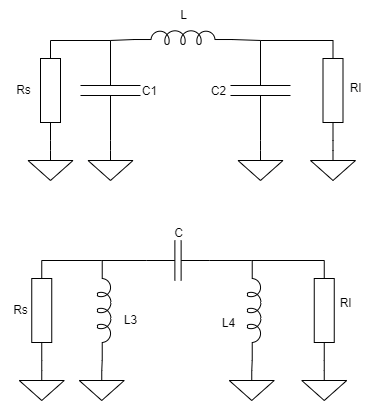

The diagram above was exported from draw.io. Its source (the exported page's mxGraphModel, read from the mxfile embedded in the PNG):
<mxGraphModel dx="511" dy="283" grid="1" gridSize="10" guides="1" tooltips="1" connect="1" arrows="1" fold="1" page="1" pageScale="1" pageWidth="850" pageHeight="1100" math="0" shadow="0">
  <root>
    <mxCell id="0" />
    <mxCell id="1" parent="0" />
    <mxCell id="UCHvkqChjWwK0_KFmkYv-1" value="" style="pointerEvents=1;verticalLabelPosition=bottom;shadow=0;dashed=0;align=center;html=1;verticalAlign=top;shape=mxgraph.electrical.resistors.resistor_1;rotation=90;" parent="1" vertex="1">
      <mxGeometry x="220" y="320" width="100" height="20" as="geometry" />
    </mxCell>
    <mxCell id="UCHvkqChjWwK0_KFmkYv-2" value="" style="pointerEvents=1;verticalLabelPosition=bottom;shadow=0;dashed=0;align=center;html=1;verticalAlign=top;shape=mxgraph.electrical.capacitors.capacitor_1;rotation=90;" parent="1" vertex="1">
      <mxGeometry x="280" y="300" width="100" height="60" as="geometry" />
    </mxCell>
    <mxCell id="UCHvkqChjWwK0_KFmkYv-3" value="" style="pointerEvents=1;verticalLabelPosition=bottom;shadow=0;dashed=0;align=center;html=1;verticalAlign=top;shape=mxgraph.electrical.inductors.inductor_5;" parent="1" vertex="1">
      <mxGeometry x="352.5" y="270" width="100" height="14" as="geometry" />
    </mxCell>
    <mxCell id="UCHvkqChjWwK0_KFmkYv-4" value="" style="pointerEvents=1;verticalLabelPosition=bottom;shadow=0;dashed=0;align=center;html=1;verticalAlign=top;shape=mxgraph.electrical.capacitors.capacitor_1;rotation=90;" parent="1" vertex="1">
      <mxGeometry x="430" y="300" width="100" height="60" as="geometry" />
    </mxCell>
    <mxCell id="UCHvkqChjWwK0_KFmkYv-5" value="" style="pointerEvents=1;verticalLabelPosition=bottom;shadow=0;dashed=0;align=center;html=1;verticalAlign=top;shape=mxgraph.electrical.resistors.resistor_1;rotation=90;" parent="1" vertex="1">
      <mxGeometry x="502.5" y="320" width="100" height="20" as="geometry" />
    </mxCell>
    <mxCell id="UCHvkqChjWwK0_KFmkYv-6" value="" style="pointerEvents=1;verticalLabelPosition=bottom;shadow=0;dashed=0;align=center;html=1;verticalAlign=top;shape=mxgraph.electrical.signal_sources.signal_ground;" parent="1" vertex="1">
      <mxGeometry x="247.5" y="390" width="45" height="30" as="geometry" />
    </mxCell>
    <mxCell id="UCHvkqChjWwK0_KFmkYv-7" value="" style="pointerEvents=1;verticalLabelPosition=bottom;shadow=0;dashed=0;align=center;html=1;verticalAlign=top;shape=mxgraph.electrical.signal_sources.signal_ground;" parent="1" vertex="1">
      <mxGeometry x="307.5" y="390" width="45" height="30" as="geometry" />
    </mxCell>
    <mxCell id="UCHvkqChjWwK0_KFmkYv-8" value="" style="pointerEvents=1;verticalLabelPosition=bottom;shadow=0;dashed=0;align=center;html=1;verticalAlign=top;shape=mxgraph.electrical.signal_sources.signal_ground;" parent="1" vertex="1">
      <mxGeometry x="530" y="390" width="45" height="30" as="geometry" />
    </mxCell>
    <mxCell id="UCHvkqChjWwK0_KFmkYv-9" value="" style="pointerEvents=1;verticalLabelPosition=bottom;shadow=0;dashed=0;align=center;html=1;verticalAlign=top;shape=mxgraph.electrical.signal_sources.signal_ground;" parent="1" vertex="1">
      <mxGeometry x="457.5" y="390" width="45" height="30" as="geometry" />
    </mxCell>
    <mxCell id="UCHvkqChjWwK0_KFmkYv-14" value="" style="endArrow=none;html=1;rounded=0;entryX=0;entryY=0.5;entryDx=0;entryDy=0;entryPerimeter=0;exitX=0;exitY=0.5;exitDx=0;exitDy=0;exitPerimeter=0;" parent="1" source="UCHvkqChjWwK0_KFmkYv-1" target="UCHvkqChjWwK0_KFmkYv-2" edge="1">
      <mxGeometry width="50" height="50" relative="1" as="geometry">
        <mxPoint x="480" y="400" as="sourcePoint" />
        <mxPoint x="530" y="350" as="targetPoint" />
      </mxGeometry>
    </mxCell>
    <mxCell id="UCHvkqChjWwK0_KFmkYv-16" value="" style="endArrow=none;html=1;rounded=0;exitX=0;exitY=0.5;exitDx=0;exitDy=0;exitPerimeter=0;entryX=0;entryY=0.645;entryDx=0;entryDy=0;entryPerimeter=0;" parent="1" source="UCHvkqChjWwK0_KFmkYv-2" target="UCHvkqChjWwK0_KFmkYv-3" edge="1">
      <mxGeometry width="50" height="50" relative="1" as="geometry">
        <mxPoint x="330" y="300" as="sourcePoint" />
        <mxPoint x="380" y="250" as="targetPoint" />
      </mxGeometry>
    </mxCell>
    <mxCell id="UCHvkqChjWwK0_KFmkYv-17" value="" style="endArrow=none;html=1;rounded=0;exitX=1;exitY=0.645;exitDx=0;exitDy=0;exitPerimeter=0;entryX=0;entryY=0.5;entryDx=0;entryDy=0;entryPerimeter=0;" parent="1" source="UCHvkqChjWwK0_KFmkYv-3" target="UCHvkqChjWwK0_KFmkYv-4" edge="1">
      <mxGeometry width="50" height="50" relative="1" as="geometry">
        <mxPoint x="450" y="290" as="sourcePoint" />
        <mxPoint x="500" y="240" as="targetPoint" />
      </mxGeometry>
    </mxCell>
    <mxCell id="UCHvkqChjWwK0_KFmkYv-18" value="" style="endArrow=none;html=1;rounded=0;exitX=0;exitY=0.5;exitDx=0;exitDy=0;exitPerimeter=0;entryX=0;entryY=0.5;entryDx=0;entryDy=0;entryPerimeter=0;" parent="1" source="UCHvkqChjWwK0_KFmkYv-4" target="UCHvkqChjWwK0_KFmkYv-5" edge="1">
      <mxGeometry width="50" height="50" relative="1" as="geometry">
        <mxPoint x="500" y="290" as="sourcePoint" />
        <mxPoint x="550" y="240" as="targetPoint" />
      </mxGeometry>
    </mxCell>
    <mxCell id="UCHvkqChjWwK0_KFmkYv-19" value="" style="pointerEvents=1;verticalLabelPosition=bottom;shadow=0;dashed=0;align=center;html=1;verticalAlign=top;shape=mxgraph.electrical.resistors.resistor_1;rotation=90;" parent="1" vertex="1">
      <mxGeometry x="211.25" y="540" width="100" height="20" as="geometry" />
    </mxCell>
    <mxCell id="UCHvkqChjWwK0_KFmkYv-23" value="" style="pointerEvents=1;verticalLabelPosition=bottom;shadow=0;dashed=0;align=center;html=1;verticalAlign=top;shape=mxgraph.electrical.resistors.resistor_1;rotation=90;" parent="1" vertex="1">
      <mxGeometry x="493.75" y="540" width="100" height="20" as="geometry" />
    </mxCell>
    <mxCell id="UCHvkqChjWwK0_KFmkYv-24" value="" style="pointerEvents=1;verticalLabelPosition=bottom;shadow=0;dashed=0;align=center;html=1;verticalAlign=top;shape=mxgraph.electrical.signal_sources.signal_ground;" parent="1" vertex="1">
      <mxGeometry x="238.75" y="610" width="45" height="30" as="geometry" />
    </mxCell>
    <mxCell id="UCHvkqChjWwK0_KFmkYv-25" value="" style="pointerEvents=1;verticalLabelPosition=bottom;shadow=0;dashed=0;align=center;html=1;verticalAlign=top;shape=mxgraph.electrical.signal_sources.signal_ground;" parent="1" vertex="1">
      <mxGeometry x="298.75" y="610" width="45" height="30" as="geometry" />
    </mxCell>
    <mxCell id="UCHvkqChjWwK0_KFmkYv-26" value="" style="pointerEvents=1;verticalLabelPosition=bottom;shadow=0;dashed=0;align=center;html=1;verticalAlign=top;shape=mxgraph.electrical.signal_sources.signal_ground;" parent="1" vertex="1">
      <mxGeometry x="521.25" y="610" width="45" height="30" as="geometry" />
    </mxCell>
    <mxCell id="UCHvkqChjWwK0_KFmkYv-27" value="" style="pointerEvents=1;verticalLabelPosition=bottom;shadow=0;dashed=0;align=center;html=1;verticalAlign=top;shape=mxgraph.electrical.signal_sources.signal_ground;" parent="1" vertex="1">
      <mxGeometry x="448.75" y="610" width="45" height="30" as="geometry" />
    </mxCell>
    <mxCell id="UCHvkqChjWwK0_KFmkYv-28" value="" style="endArrow=none;html=1;rounded=0;entryX=0;entryY=0.5;entryDx=0;entryDy=0;entryPerimeter=0;exitX=0;exitY=0.5;exitDx=0;exitDy=0;exitPerimeter=0;" parent="1" source="UCHvkqChjWwK0_KFmkYv-19" edge="1">
      <mxGeometry width="50" height="50" relative="1" as="geometry">
        <mxPoint x="471.25" y="620" as="sourcePoint" />
        <mxPoint x="321.25" y="500" as="targetPoint" />
      </mxGeometry>
    </mxCell>
    <mxCell id="UCHvkqChjWwK0_KFmkYv-29" value="" style="endArrow=none;html=1;rounded=0;exitX=0;exitY=0.5;exitDx=0;exitDy=0;exitPerimeter=0;entryX=0;entryY=0.5;entryDx=0;entryDy=0;entryPerimeter=0;" parent="1" target="UCHvkqChjWwK0_KFmkYv-32" edge="1">
      <mxGeometry width="50" height="50" relative="1" as="geometry">
        <mxPoint x="321.25" y="500" as="sourcePoint" />
        <mxPoint x="346.75" y="499" as="targetPoint" />
      </mxGeometry>
    </mxCell>
    <mxCell id="UCHvkqChjWwK0_KFmkYv-30" value="" style="endArrow=none;html=1;rounded=0;exitX=1;exitY=0.5;exitDx=0;exitDy=0;exitPerimeter=0;entryX=0;entryY=0.5;entryDx=0;entryDy=0;entryPerimeter=0;" parent="1" source="UCHvkqChjWwK0_KFmkYv-32" edge="1">
      <mxGeometry width="50" height="50" relative="1" as="geometry">
        <mxPoint x="446.25" y="499.03" as="sourcePoint" />
        <mxPoint x="471.25" y="500" as="targetPoint" />
      </mxGeometry>
    </mxCell>
    <mxCell id="UCHvkqChjWwK0_KFmkYv-31" value="" style="endArrow=none;html=1;rounded=0;exitX=0;exitY=0.5;exitDx=0;exitDy=0;exitPerimeter=0;entryX=0;entryY=0.5;entryDx=0;entryDy=0;entryPerimeter=0;" parent="1" target="UCHvkqChjWwK0_KFmkYv-23" edge="1">
      <mxGeometry width="50" height="50" relative="1" as="geometry">
        <mxPoint x="471.25" y="500" as="sourcePoint" />
        <mxPoint x="541.25" y="460" as="targetPoint" />
      </mxGeometry>
    </mxCell>
    <mxCell id="UCHvkqChjWwK0_KFmkYv-32" value="" style="pointerEvents=1;verticalLabelPosition=bottom;shadow=0;dashed=0;align=center;html=1;verticalAlign=top;shape=mxgraph.electrical.capacitors.capacitor_1;rotation=0;" parent="1" vertex="1">
      <mxGeometry x="366.25" y="480" width="62.5" height="40" as="geometry" />
    </mxCell>
    <mxCell id="UCHvkqChjWwK0_KFmkYv-33" value="" style="pointerEvents=1;verticalLabelPosition=bottom;shadow=0;dashed=0;align=center;html=1;verticalAlign=top;shape=mxgraph.electrical.inductors.inductor_5;rotation=90;" parent="1" vertex="1">
      <mxGeometry x="273.75" y="543" width="100" height="14" as="geometry" />
    </mxCell>
    <mxCell id="UCHvkqChjWwK0_KFmkYv-34" value="" style="pointerEvents=1;verticalLabelPosition=bottom;shadow=0;dashed=0;align=center;html=1;verticalAlign=top;shape=mxgraph.electrical.inductors.inductor_5;rotation=90;" parent="1" vertex="1">
      <mxGeometry x="423.75" y="543" width="100" height="14" as="geometry" />
    </mxCell>
    <mxCell id="UCHvkqChjWwK0_KFmkYv-35" value="Rs" style="text;html=1;align=center;verticalAlign=middle;resizable=0;points=[];autosize=1;strokeColor=none;fillColor=none;" parent="1" vertex="1">
      <mxGeometry x="222.5" y="315" width="40" height="30" as="geometry" />
    </mxCell>
    <mxCell id="UCHvkqChjWwK0_KFmkYv-36" value="L" style="text;html=1;align=center;verticalAlign=middle;resizable=0;points=[];autosize=1;strokeColor=none;fillColor=none;" parent="1" vertex="1">
      <mxGeometry x="387.5" y="240" width="30" height="30" as="geometry" />
    </mxCell>
    <mxCell id="UCHvkqChjWwK0_KFmkYv-37" value="C1&lt;div&gt;&lt;br&gt;&lt;/div&gt;" style="text;html=1;align=center;verticalAlign=middle;resizable=0;points=[];autosize=1;strokeColor=none;fillColor=none;" parent="1" vertex="1">
      <mxGeometry x="348.75" y="318" width="40" height="40" as="geometry" />
    </mxCell>
    <mxCell id="UCHvkqChjWwK0_KFmkYv-39" value="C2&lt;div&gt;&lt;br&gt;&lt;/div&gt;" style="text;html=1;align=center;verticalAlign=middle;resizable=0;points=[];autosize=1;strokeColor=none;fillColor=none;" parent="1" vertex="1">
      <mxGeometry x="417.5" y="318" width="40" height="40" as="geometry" />
    </mxCell>
    <mxCell id="UCHvkqChjWwK0_KFmkYv-40" value="Rl&lt;div&gt;&lt;br&gt;&lt;/div&gt;" style="text;html=1;align=center;verticalAlign=middle;resizable=0;points=[];autosize=1;strokeColor=none;fillColor=none;" parent="1" vertex="1">
      <mxGeometry x="560" y="315" width="30" height="40" as="geometry" />
    </mxCell>
    <mxCell id="UCHvkqChjWwK0_KFmkYv-41" value="" style="endArrow=none;html=1;rounded=0;entryX=1;entryY=0.5;entryDx=0;entryDy=0;entryPerimeter=0;exitX=0.5;exitY=0;exitDx=0;exitDy=0;exitPerimeter=0;" parent="1" source="UCHvkqChjWwK0_KFmkYv-6" target="UCHvkqChjWwK0_KFmkYv-1" edge="1">
      <mxGeometry width="50" height="50" relative="1" as="geometry">
        <mxPoint x="200" y="410" as="sourcePoint" />
        <mxPoint x="250" y="360" as="targetPoint" />
      </mxGeometry>
    </mxCell>
    <mxCell id="UCHvkqChjWwK0_KFmkYv-42" value="" style="endArrow=none;html=1;rounded=0;entryX=1;entryY=0.5;entryDx=0;entryDy=0;entryPerimeter=0;exitX=0.5;exitY=0;exitDx=0;exitDy=0;exitPerimeter=0;" parent="1" source="UCHvkqChjWwK0_KFmkYv-7" target="UCHvkqChjWwK0_KFmkYv-2" edge="1">
      <mxGeometry width="50" height="50" relative="1" as="geometry">
        <mxPoint x="350" y="400" as="sourcePoint" />
        <mxPoint x="400" y="350" as="targetPoint" />
      </mxGeometry>
    </mxCell>
    <mxCell id="UCHvkqChjWwK0_KFmkYv-43" value="" style="endArrow=none;html=1;rounded=0;exitX=0.5;exitY=0;exitDx=0;exitDy=0;exitPerimeter=0;entryX=1;entryY=0.5;entryDx=0;entryDy=0;entryPerimeter=0;" parent="1" source="UCHvkqChjWwK0_KFmkYv-9" target="UCHvkqChjWwK0_KFmkYv-4" edge="1">
      <mxGeometry width="50" height="50" relative="1" as="geometry">
        <mxPoint x="420" y="410" as="sourcePoint" />
        <mxPoint x="470" y="360" as="targetPoint" />
      </mxGeometry>
    </mxCell>
    <mxCell id="UCHvkqChjWwK0_KFmkYv-44" value="" style="endArrow=none;html=1;rounded=0;entryX=1;entryY=0.5;entryDx=0;entryDy=0;entryPerimeter=0;exitX=0.5;exitY=0;exitDx=0;exitDy=0;exitPerimeter=0;" parent="1" source="UCHvkqChjWwK0_KFmkYv-8" target="UCHvkqChjWwK0_KFmkYv-5" edge="1">
      <mxGeometry width="50" height="50" relative="1" as="geometry">
        <mxPoint x="580" y="410" as="sourcePoint" />
        <mxPoint x="630" y="360" as="targetPoint" />
      </mxGeometry>
    </mxCell>
    <mxCell id="UCHvkqChjWwK0_KFmkYv-45" value="" style="endArrow=none;html=1;rounded=0;entryX=1;entryY=0.5;entryDx=0;entryDy=0;entryPerimeter=0;exitX=0.5;exitY=0;exitDx=0;exitDy=0;exitPerimeter=0;" parent="1" source="UCHvkqChjWwK0_KFmkYv-24" target="UCHvkqChjWwK0_KFmkYv-19" edge="1">
      <mxGeometry width="50" height="50" relative="1" as="geometry">
        <mxPoint x="173.75" y="620" as="sourcePoint" />
        <mxPoint x="223.75" y="570" as="targetPoint" />
      </mxGeometry>
    </mxCell>
    <mxCell id="UCHvkqChjWwK0_KFmkYv-46" value="" style="endArrow=none;html=1;rounded=0;entryX=1;entryY=0.645;entryDx=0;entryDy=0;entryPerimeter=0;exitX=0.5;exitY=0;exitDx=0;exitDy=0;exitPerimeter=0;" parent="1" source="UCHvkqChjWwK0_KFmkYv-25" target="UCHvkqChjWwK0_KFmkYv-33" edge="1">
      <mxGeometry width="50" height="50" relative="1" as="geometry">
        <mxPoint x="353.75" y="610" as="sourcePoint" />
        <mxPoint x="403.75" y="560" as="targetPoint" />
      </mxGeometry>
    </mxCell>
    <mxCell id="UCHvkqChjWwK0_KFmkYv-47" value="" style="endArrow=none;html=1;rounded=0;entryX=1;entryY=0.645;entryDx=0;entryDy=0;entryPerimeter=0;exitX=0.5;exitY=0;exitDx=0;exitDy=0;exitPerimeter=0;" parent="1" source="UCHvkqChjWwK0_KFmkYv-27" target="UCHvkqChjWwK0_KFmkYv-34" edge="1">
      <mxGeometry width="50" height="50" relative="1" as="geometry">
        <mxPoint x="393.75" y="650" as="sourcePoint" />
        <mxPoint x="443.75" y="600" as="targetPoint" />
      </mxGeometry>
    </mxCell>
    <mxCell id="UCHvkqChjWwK0_KFmkYv-48" value="" style="endArrow=none;html=1;rounded=0;entryX=1;entryY=0.5;entryDx=0;entryDy=0;entryPerimeter=0;exitX=0.5;exitY=0;exitDx=0;exitDy=0;exitPerimeter=0;" parent="1" source="UCHvkqChjWwK0_KFmkYv-26" target="UCHvkqChjWwK0_KFmkYv-23" edge="1">
      <mxGeometry width="50" height="50" relative="1" as="geometry">
        <mxPoint x="483.75" y="660" as="sourcePoint" />
        <mxPoint x="533.75" y="610" as="targetPoint" />
      </mxGeometry>
    </mxCell>
    <mxCell id="UCHvkqChjWwK0_KFmkYv-49" value="C" style="text;html=1;align=center;verticalAlign=middle;resizable=0;points=[];autosize=1;strokeColor=none;fillColor=none;" parent="1" vertex="1">
      <mxGeometry x="382.5" y="458" width="30" height="30" as="geometry" />
    </mxCell>
    <mxCell id="UCHvkqChjWwK0_KFmkYv-50" value="L3" style="text;html=1;align=center;verticalAlign=middle;resizable=0;points=[];autosize=1;strokeColor=none;fillColor=none;" parent="1" vertex="1">
      <mxGeometry x="330" y="545" width="40" height="30" as="geometry" />
    </mxCell>
    <mxCell id="UCHvkqChjWwK0_KFmkYv-51" value="L4" style="text;html=1;align=center;verticalAlign=middle;resizable=0;points=[];autosize=1;strokeColor=none;fillColor=none;" parent="1" vertex="1">
      <mxGeometry x="427.5" y="548" width="40" height="30" as="geometry" />
    </mxCell>
    <mxCell id="UCHvkqChjWwK0_KFmkYv-52" value="&lt;span style=&quot;color: rgba(0, 0, 0, 0); font-family: monospace; font-size: 0px; text-align: start;&quot;&gt;%3CmxGraphModel%3E%3Croot%3E%3CmxCell%20id%3D%220%22%2F%3E%3CmxCell%20id%3D%221%22%20parent%3D%220%22%2F%3E%3CmxCell%20id%3D%222%22%20value%3D%22Rl%26lt%3Bdiv%26gt%3B10%26amp%3Bnbsp%3B%26lt%3Bspan%20style%3D%26quot%3Bbackground-color%3A%20rgb(238%2C%20238%2C%20238)%3B%20font-family%3A%20__Inter_aaf875%2C%20__Inter_Fallback_aaf875%3B%20font-size%3A%20medium%3B%20text-align%3A%20start%3B%20text-wrap%3A%20wrap%3B%26quot%3B%26gt%3B%CE%A9%26lt%3B%2Fspan%26gt%3B%26lt%3B%2Fdiv%26gt%3B%22%20style%3D%22text%3Bhtml%3D1%3Balign%3Dcenter%3BverticalAlign%3Dmiddle%3Bresizable%3D0%3Bpoints%3D%5B%5D%3Bautosize%3D1%3BstrokeColor%3Dnone%3BfillColor%3Dnone%3B%22%20vertex%3D%221%22%20parent%3D%221%22%3E%3CmxGeometry%20x%3D%22565%22%20y%3D%22310%22%20width%3D%2250%22%20height%3D%2250%22%20as%3D%22geometry%22%2F%3E%3C%2FmxCell%3E%3C%2Froot%3E%3C%2FmxGraphModel%3E&lt;/span&gt;&lt;span style=&quot;color: rgba(0, 0, 0, 0); font-family: monospace; font-size: 0px; text-align: start;&quot;&gt;%3CmxGraphModel%3E%3Croot%3E%3CmxCell%20id%3D%220%22%2F%3E%3CmxCell%20id%3D%221%22%20parent%3D%220%22%2F%3E%3CmxCell%20id%3D%222%22%20value%3D%22Rl%26lt%3Bdiv%26gt%3B10%26amp%3Bnbsp%3B%26lt%3Bspan%20style%3D%26quot%3Bbackground-color%3A%20rgb(238%2C%20238%2C%20238)%3B%20font-family%3A%20__Inter_aaf875%2C%20__Inter_Fallback_aaf875%3B%20font-size%3A%20medium%3B%20text-align%3A%20start%3B%20text-wrap%3A%20wrap%3B%26quot%3B%26gt%3B%CE%A9%26lt%3B%2Fspan%26gt%3B%26lt%3B%2Fdiv%26gt%3B%22%20style%3D%22text%3Bhtml%3D1%3Balign%3Dcenter%3BverticalAlign%3Dmiddle%3Bresizable%3D0%3Bpoints%3D%5B%5D%3Bautosize%3D1%3BstrokeColor%3Dnone%3BfillColor%3Dnone%3B%22%20vertex%3D%221%22%20parent%3D%221%22%3E%3CmxGeometry%20x%3D%22565%22%20y%3D%22310%22%20width%3D%2250%22%20height%3D%2250%22%20as%3D%22geometry%22%2F%3E%3C%2FmxCell%3E%3C%2Froot%3E%3C%2FmxGraphModel%3E&lt;/span&gt;" style="text;html=1;align=center;verticalAlign=middle;resizable=0;points=[];autosize=1;strokeColor=none;fillColor=none;" parent="1" vertex="1">
      <mxGeometry x="555" y="570" width="20" height="30" as="geometry" />
    </mxCell>
    <mxCell id="UCHvkqChjWwK0_KFmkYv-54" value="Rl&lt;div&gt;&lt;br&gt;&lt;/div&gt;" style="text;html=1;align=center;verticalAlign=middle;resizable=0;points=[];autosize=1;strokeColor=none;fillColor=none;" parent="1" vertex="1">
      <mxGeometry x="550" y="530" width="30" height="40" as="geometry" />
    </mxCell>
    <mxCell id="APotWs6zCWtO83K9JDjL-1" value="Rs" style="text;html=1;align=center;verticalAlign=middle;resizable=0;points=[];autosize=1;strokeColor=none;fillColor=none;" vertex="1" parent="1">
      <mxGeometry x="220" y="535" width="40" height="30" as="geometry" />
    </mxCell>
  </root>
</mxGraphModel>